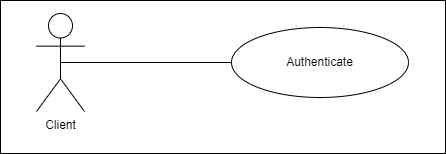

The diagram above was exported from draw.io. Its source (the exported page's mxGraphModel, read from the mxfile embedded in the PNG):
<mxGraphModel dx="1393" dy="758" grid="0" gridSize="10" guides="1" tooltips="1" connect="1" arrows="1" fold="1" page="1" pageScale="1" pageWidth="850" pageHeight="1100" math="0" shadow="0">
  <root>
    <mxCell id="0" />
    <mxCell id="1" parent="0" />
    <mxCell id="VtJdQMfPBe_vJZjRU856-9" value="" style="rounded=0;whiteSpace=wrap;html=1;" parent="1" vertex="1">
      <mxGeometry x="177" y="274" width="445" height="153" as="geometry" />
    </mxCell>
    <mxCell id="VtJdQMfPBe_vJZjRU856-10" value="Client" style="shape=umlActor;verticalLabelPosition=bottom;verticalAlign=top;html=1;" parent="1" vertex="1">
      <mxGeometry x="213" y="287" width="48" height="98" as="geometry" />
    </mxCell>
    <mxCell id="VtJdQMfPBe_vJZjRU856-11" value="Authenticate" style="ellipse;whiteSpace=wrap;html=1;" parent="1" vertex="1">
      <mxGeometry x="408" y="301" width="177" height="70" as="geometry" />
    </mxCell>
    <mxCell id="VtJdQMfPBe_vJZjRU856-12" value="" style="line;strokeWidth=1;fillColor=none;align=left;verticalAlign=middle;spacingTop=-1;spacingLeft=3;spacingRight=3;rotatable=0;labelPosition=right;points=[];portConstraint=eastwest;strokeColor=inherit;" parent="1" vertex="1">
      <mxGeometry x="237" y="328" width="171" height="16" as="geometry" />
    </mxCell>
  </root>
</mxGraphModel>